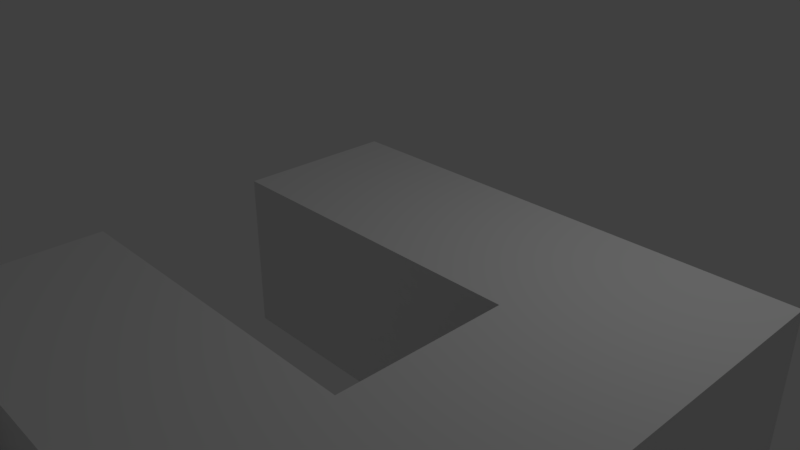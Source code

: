 # Source: recursive-backtracking-maze-example.blend  (saved by Blender 2.79.0; exported with 4.5.12 LTS)
import bpy
from mathutils import Matrix  # noqa: F401  (used for matrix-valued properties, if any)

bpy.ops.wm.read_factory_settings(use_empty=True)
scene = bpy.context.scene
scene.name = 'Scene'

# ---- collections
col_collection_1 = bpy.data.collections.new('Collection 1'); scene.collection.children.link(col_collection_1)

# ---- materials (node trees are filled in below, after node groups)
mat_material = bpy.data.materials.new('Material')
mat_material.alpha_threshold = 0.0
mat_material.use_transparent_shadow = False
mat_material.roughness = 0.5
mat_material.line_color = (0.0, 0.0, 0.0, 1.0)

# ---- material node trees

# ---- world
world_world = bpy.data.worlds.new('World'); scene.world = world_world
world_world.color = (0.05088, 0.05088, 0.05088)
world_world.use_sun_shadow = False
world_world.sun_shadow_jitter_overblur = 0.0
world_world.cycles.sampling_method = 'MANUAL'

# ---- cameras
cam_camera = bpy.data.cameras.new('Camera')
cam_camera.clip_end = 100.0
cam_camera.lens = 35.0
cam_camera.sensor_width = 32.0
cam_camera.sensor_height = 18.0
cam_camera.ortho_scale = 7.314
cam_camera.dof.focus_distance = 0.0
cam_camera.dof.aperture_fstop = 128.0

# ---- lights
light_lamp = bpy.data.lights.new('Lamp', 'POINT')
light_lamp.transmission_factor = 0.0
light_lamp.cutoff_distance = 30.0
light_lamp.energy = 100.0
light_lamp.shadow_buffer_clip_start = 1.001
light_lamp.shadow_soft_size = 0.1
light_lamp.shadow_maximum_resolution = 0.006
light_lamp.use_absolute_resolution = True

# ---- meshes
me_cube = bpy.data.meshes.new('Cube')
me_cube.from_pydata([(1.0, 1.0, -1.0), (1.0, -1.0, -1.0), (-1.0, -1.0, -1.0), (-1.0, 1.0, -1.0), (1.0, 1.0, 1.0), (1.0, -1.0, 1.0), (-1.0, -1.0, 1.0), (-1.0, 1.0, 1.0), (3.0, 1.0, -1.0), (3.0, -1.0, -1.0), (3.0, 1.0, 1.0), (3.0, -1.0, 1.0), (5.0, 1.0, -1.0), (5.0, -1.0, -1.0), (5.0, 1.0, 1.0), (5.0, -1.0, 1.0), (3.0, -3.0, -1.0), (3.0, -3.0, 1.0), (5.0, -3.0, -1.0), (5.0, -3.0, 1.0), (3.0, -5.0, -1.0), (3.0, -5.0, 1.0), (5.0, -5.0, -1.0), (5.0, -5.0, 1.0), (1.0, -3.0, -1.0), (1.0, -3.0, 1.0), (1.0, -5.0, -1.0), (1.0, -5.0, 1.0), (-1.0, -3.0, -1.0), (-1.0, -3.0, 1.0), (-1.0, -5.0, -1.0), (-1.0, -5.0, 1.0), (1.0, -7.0, -1.0), (1.0, -7.0, 1.0), (-1.0, -7.0, -1.0), (-1.0, -7.0, 1.0), (1.0, -9.0, -1.0), (1.0, -9.0, 1.0), (-1.0, -9.0, -1.0), (-1.0, -9.0, 1.0), (1.0, -11.0, -1.0), (1.0, -11.0, 1.0), (-1.0, -11.0, -1.0), (-1.0, -11.0, 1.0), (1.0, -13.0, -1.0), (1.0, -13.0, 1.0), (-1.0, -13.0, -1.0), (-1.0, -13.0, 1.0), (1.0, -15.0, -1.0), (1.0, -15.0, 1.0), (-1.0, -15.0, -1.0), (-1.0, -15.0, 1.0), (1.0, -17.0, -1.0), (1.0, -17.0, 1.0), (-1.0, -17.0, -1.0), (-1.0, -17.0, 1.0), (3.0, -15.0, -1.0), (3.0, -15.0, 1.0), (3.0, -17.0, -1.0), (3.0, -17.0, 1.0), (5.0, -15.0, -1.0), (5.0, -15.0, 1.0), (5.0, -17.0, -1.0), (5.0, -17.0, 1.0), (3.0, -13.0, -1.0), (3.0, -13.0, 1.0), (5.0, -13.0, -1.0), (5.0, -13.0, 1.0), (3.0, -11.0, -1.0), (3.0, -11.0, 1.0), (5.0, -11.0, -1.0), (5.0, -11.0, 1.0), (7.0, -13.0, -1.0), (7.0, -13.0, 1.0), (7.0, -11.0, -1.0), (7.0, -11.0, 1.0), (9.0, -13.0, -1.0), (9.0, -13.0, 1.0), (9.0, -11.0, -1.0), (9.0, -11.0, 1.0), (7.0, -15.0, -1.0), (7.0, -15.0, 1.0), (9.0, -15.0, -1.0), (9.0, -15.0, 1.0), (7.0, -17.0, -1.0), (7.0, -17.0, 1.0), (9.0, -17.0, -1.0), (9.0, -17.0, 1.0), (7.0, -19.0, -1.0), (7.0, -19.0, 1.0), (9.0, -19.0, -1.0), (9.0, -19.0, 1.0), (7.0, -21.0, -1.0), (7.0, -21.0, 1.0), (9.0, -21.0, -1.0), (9.0, -21.0, 1.0), (7.0, -23.0, -1.0), (7.0, -23.0, 1.0), (9.0, -23.0, -1.0), (9.0, -23.0, 1.0), (7.0, -25.0, -1.0), (7.0, -25.0, 1.0), (9.0, -25.0, -1.0), (9.0, -25.0, 1.0), (11.0, -23.0, -1.0), (11.0, -23.0, 1.0), (11.0, -25.0, -1.0), (11.0, -25.0, 1.0), (13.0, -23.0, -1.0), (13.0, -23.0, 1.0), (13.0, -25.0, -1.0), (13.0, -25.0, 1.0), (15.0, -23.0, -1.0), (15.0, -23.0, 1.0), (15.0, -25.0, -1.0), (15.0, -25.0, 1.0), (17.0, -23.0, -1.0), (17.0, -23.0, 1.0), (17.0, -25.0, -1.0), (17.0, -25.0, 1.0), (15.0, -27.0, -1.0), (15.0, -27.0, 1.0), (17.0, -27.0, -1.0), (17.0, -27.0, 1.0), (15.0, -29.0, -1.0), (15.0, -29.0, 1.0), (17.0, -29.0, -1.0), (17.0, -29.0, 1.0), (13.0, -27.0, -1.0), (13.0, -27.0, 1.0), (13.0, -29.0, -1.0), (13.0, -29.0, 1.0), (11.0, -27.0, -1.0), (11.0, -27.0, 1.0), (11.0, -29.0, -1.0), (11.0, -29.0, 1.0), (13.0, -31.0, -1.0), (13.0, -31.0, 1.0), (11.0, -31.0, -1.0), (11.0, -31.0, 1.0), (13.0, -33.0, -1.0), (13.0, -33.0, 1.0), (11.0, -33.0, -1.0), (11.0, -33.0, 1.0), (9.0, -31.0, -1.0), (9.0, -31.0, 1.0), (9.0, -33.0, -1.0), (9.0, -33.0, 1.0), (7.0, -31.0, -1.0), (7.0, -31.0, 1.0), (7.0, -33.0, -1.0), (7.0, -33.0, 1.0), (9.0, -29.0, -1.0), (9.0, -29.0, 1.0), (7.0, -29.0, -1.0), (7.0, -29.0, 1.0), (9.0, -27.0, -1.0), (9.0, -27.0, 1.0), (7.0, -27.0, -1.0), (7.0, -27.0, 1.0), (5.0, -29.0, -1.0), (5.0, -29.0, 1.0), (5.0, -27.0, -1.0), (5.0, -27.0, 1.0), (3.0, -29.0, -1.0), (3.0, -29.0, 1.0), (3.0, -27.0, -1.0), (3.0, -27.0, 1.0), (5.0, -25.0, -1.0), (5.0, -25.0, 1.0), (3.0, -25.0, -1.0), (3.0, -25.0, 1.0), (5.0, -23.0, -1.0), (5.0, -23.0, 1.0), (3.0, -23.0, -1.0), (3.0, -23.0, 1.0), (1.0, -25.0, -1.0), (1.0, -25.0, 1.0), (1.0, -23.0, -1.0), (1.0, -23.0, 1.0), (-1.0, -25.0, -1.0), (-1.0, -25.0, 1.0), (-1.0, -23.0, -1.0), (-1.0, -23.0, 1.0), (1.0, -21.0, -1.0), (1.0, -21.0, 1.0), (-1.0, -21.0, -1.0), (-1.0, -21.0, 1.0), (1.0, -19.0, -1.0), (1.0, -19.0, 1.0), (-1.0, -19.0, -1.0), (-1.0, -19.0, 1.0), (3.0, -21.0, -1.0), (3.0, -21.0, 1.0), (3.0, -19.0, -1.0), (3.0, -19.0, 1.0), (5.0, -21.0, -1.0), (5.0, -21.0, 1.0), (5.0, -19.0, -1.0), (5.0, -19.0, 1.0), (1.0, -27.0, -1.0), (1.0, -27.0, 1.0), (-1.0, -27.0, -1.0), (-1.0, -27.0, 1.0), (1.0, -29.0, -1.0), (1.0, -29.0, 1.0), (-1.0, -29.0, -1.0), (-1.0, -29.0, 1.0), (1.0, -31.0, -1.0), (1.0, -31.0, 1.0), (-1.0, -31.0, -1.0), (-1.0, -31.0, 1.0), (1.0, -33.0, -1.0), (1.0, -33.0, 1.0), (-1.0, -33.0, -1.0), (-1.0, -33.0, 1.0), (3.0, -31.0, -1.0), (3.0, -31.0, 1.0), (3.0, -33.0, -1.0), (3.0, -33.0, 1.0), (5.0, -31.0, -1.0), (5.0, -31.0, 1.0), (5.0, -33.0, -1.0), (5.0, -33.0, 1.0), (3.0, -35.0, -1.0), (3.0, -35.0, 1.0), (5.0, -35.0, -1.0), (5.0, -35.0, 1.0), (3.0, -37.0, -1.0), (3.0, -37.0, 1.0), (5.0, -37.0, -1.0), (5.0, -37.0, 1.0), (1.0, -35.0, -1.0), (1.0, -35.0, 1.0), (1.0, -37.0, -1.0), (1.0, -37.0, 1.0), (-1.0, -35.0, -1.0), (-1.0, -35.0, 1.0), (-1.0, -37.0, -1.0), (-1.0, -37.0, 1.0), (7.0, -35.0, -1.0), (7.0, -35.0, 1.0), (7.0, -37.0, -1.0), (7.0, -37.0, 1.0), (9.0, -35.0, -1.0), (9.0, -35.0, 1.0), (9.0, -37.0, -1.0), (9.0, -37.0, 1.0), (11.0, -35.0, -1.0), (11.0, -35.0, 1.0), (11.0, -37.0, -1.0), (11.0, -37.0, 1.0), (13.0, -35.0, -1.0), (13.0, -35.0, 1.0), (13.0, -37.0, -1.0), (13.0, -37.0, 1.0), (15.0, -35.0, -1.0), (15.0, -35.0, 1.0), (15.0, -37.0, -1.0), (15.0, -37.0, 1.0), (17.0, -35.0, -1.0), (17.0, -35.0, 1.0), (17.0, -37.0, -1.0), (17.0, -37.0, 1.0), (19.0, -35.0, -1.0), (19.0, -35.0, 1.0), (19.0, -37.0, -1.0), (19.0, -37.0, 1.0), (21.0, -35.0, -1.0), (21.0, -35.0, 1.0), (21.0, -37.0, -1.0), (21.0, -37.0, 1.0), (23.0, -35.0, -1.0), (23.0, -35.0, 1.0), (23.0, -37.0, -1.0), (23.0, -37.0, 1.0), (25.0, -35.0, -1.0), (25.0, -35.0, 1.0), (25.0, -37.0, -1.0), (25.0, -37.0, 1.0), (27.0, -35.0, -1.0), (27.0, -35.0, 1.0), (27.0, -37.0, -1.0), (27.0, -37.0, 1.0), (29.0, -35.0, -1.0), (29.0, -35.0, 1.0), (29.0, -37.0, -1.0), (29.0, -37.0, 1.0), (27.0, -33.0, -1.0), (27.0, -33.0, 1.0), (29.0, -33.0, -1.0), (29.0, -33.0, 1.0), (27.0, -31.0, -1.0), (27.0, -31.0, 1.0), (29.0, -31.0, -1.0), (29.0, -31.0, 1.0), (27.0, -29.0, -1.0), (27.0, -29.0, 1.0), (29.0, -29.0, -1.0), (29.0, -29.0, 1.0), (27.0, -27.0, -1.0), (27.0, -27.0, 1.0), (29.0, -27.0, -1.0), (29.0, -27.0, 1.0), (31.0, -29.0, -1.0), (31.0, -29.0, 1.0), (31.0, -27.0, -1.0), (31.0, -27.0, 1.0), (33.0, -29.0, -1.0), (33.0, -29.0, 1.0), (33.0, -27.0, -1.0), (33.0, -27.0, 1.0), (31.0, -25.0, -1.0), (31.0, -25.0, 1.0), (33.0, -25.0, -1.0), (33.0, -25.0, 1.0), (31.0, -23.0, -1.0), (31.0, -23.0, 1.0), (33.0, -23.0, -1.0), (33.0, -23.0, 1.0), (29.0, -25.0, -1.0), (29.0, -25.0, 1.0), (29.0, -23.0, -1.0), (29.0, -23.0, 1.0), (27.0, -25.0, -1.0), (27.0, -25.0, 1.0), (27.0, -23.0, -1.0), (27.0, -23.0, 1.0), (29.0, -21.0, -1.0), (29.0, -21.0, 1.0), (27.0, -21.0, -1.0), (27.0, -21.0, 1.0), (29.0, -19.0, -1.0), (29.0, -19.0, 1.0), (27.0, -19.0, -1.0), (27.0, -19.0, 1.0), (25.0, -21.0, -1.0), (25.0, -21.0, 1.0), (25.0, -19.0, -1.0), (25.0, -19.0, 1.0), (23.0, -21.0, -1.0), (23.0, -21.0, 1.0), (23.0, -19.0, -1.0), (23.0, -19.0, 1.0), (21.0, -21.0, -1.0), (21.0, -21.0, 1.0), (21.0, -19.0, -1.0), (21.0, -19.0, 1.0), (19.0, -21.0, -1.0), (19.0, -21.0, 1.0), (19.0, -19.0, -1.0), (19.0, -19.0, 1.0), (17.0, -21.0, -1.0), (17.0, -21.0, 1.0), (17.0, -19.0, -1.0), (17.0, -19.0, 1.0), (15.0, -21.0, -1.0), (15.0, -21.0, 1.0), (15.0, -19.0, -1.0), (15.0, -19.0, 1.0), (13.0, -21.0, -1.0), (13.0, -21.0, 1.0), (13.0, -19.0, -1.0), (13.0, -19.0, 1.0), (11.0, -21.0, -1.0), (11.0, -21.0, 1.0), (11.0, -19.0, -1.0), (11.0, -19.0, 1.0), (13.0, -17.0, -1.0), (13.0, -17.0, 1.0), (11.0, -17.0, -1.0), (11.0, -17.0, 1.0), (13.0, -15.0, -1.0), (13.0, -15.0, 1.0), (11.0, -15.0, -1.0), (11.0, -15.0, 1.0), (13.0, -13.0, -1.0), (13.0, -13.0, 1.0), (11.0, -13.0, -1.0), (11.0, -13.0, 1.0), (13.0, -11.0, -1.0), (13.0, -11.0, 1.0), (11.0, -11.0, -1.0), (11.0, -11.0, 1.0), (15.0, -13.0, -1.0), (15.0, -13.0, 1.0), (15.0, -11.0, -1.0), (15.0, -11.0, 1.0), (17.0, -13.0, -1.0), (17.0, -13.0, 1.0), (17.0, -11.0, -1.0), (17.0, -11.0, 1.0), (15.0, -9.0, -1.0), (15.0, -9.0, 1.0), (17.0, -9.0, -1.0), (17.0, -9.0, 1.0), (15.0, -7.0, -1.0), (15.0, -7.0, 1.0), (17.0, -7.0, -1.0), (17.0, -7.0, 1.0), (15.0, -5.0, -1.0), (15.0, -5.0, 1.0), (17.0, -5.0, -1.0), (17.0, -5.0, 1.0), (15.0, -3.0, -1.0), (15.0, -3.0, 1.0), (17.0, -3.0, -1.0), (17.0, -3.0, 1.0), (15.0, -1.0, -1.0), (15.0, -1.0, 1.0), (17.0, -1.0, -1.0), (17.0, -1.0, 1.0), (15.0, 1.0, -1.0), (15.0, 1.0, 1.0), (17.0, 1.0, -1.0), (17.0, 1.0, 1.0), (13.0, -1.0, -1.0), (13.0, -1.0, 1.0), (13.0, 1.0, -1.0), (13.0, 1.0, 1.0), (11.0, -1.0, -1.0), (11.0, -1.0, 1.0), (11.0, 1.0, -1.0), (11.0, 1.0, 1.0), (13.0, -3.0, -1.0), (13.0, -3.0, 1.0), (11.0, -3.0, -1.0), (11.0, -3.0, 1.0), (13.0, -5.0, -1.0), (13.0, -5.0, 1.0), (11.0, -5.0, -1.0), (11.0, -5.0, 1.0), (9.0, -3.0, -1.0), (9.0, -3.0, 1.0), (9.0, -5.0, -1.0), (9.0, -5.0, 1.0), (7.0, -3.0, -1.0), (7.0, -3.0, 1.0), (7.0, -5.0, -1.0), (7.0, -5.0, 1.0), (9.0, -1.0, -1.0), (9.0, -1.0, 1.0), (7.0, -1.0, -1.0), (7.0, -1.0, 1.0), (9.0, 1.0, -1.0), (9.0, 1.0, 1.0), (7.0, 1.0, -1.0), (7.0, 1.0, 1.0), (9.0, -7.0, -1.0), (9.0, -7.0, 1.0), (7.0, -7.0, -1.0), (7.0, -7.0, 1.0), (9.0, -9.0, -1.0), (9.0, -9.0, 1.0), (7.0, -9.0, -1.0), (7.0, -9.0, 1.0), (11.0, -7.0, -1.0), (11.0, -7.0, 1.0), (11.0, -9.0, -1.0), (11.0, -9.0, 1.0), (13.0, -7.0, -1.0), (13.0, -7.0, 1.0), (13.0, -9.0, -1.0), (13.0, -9.0, 1.0), (5.0, -7.0, -1.0), (5.0, -7.0, 1.0), (5.0, -9.0, -1.0), (5.0, -9.0, 1.0), (3.0, -7.0, -1.0), (3.0, -7.0, 1.0), (3.0, -9.0, -1.0), (3.0, -9.0, 1.0), (19.0, -1.0, -1.0), (19.0, -1.0, 1.0), (19.0, 1.0, -1.0), (19.0, 1.0, 1.0), (21.0, -1.0, -1.0), (21.0, -1.0, 1.0), (21.0, 1.0, -1.0), (21.0, 1.0, 1.0), (23.0, -1.0, -1.0), (23.0, -1.0, 1.0), (23.0, 1.0, -1.0), (23.0, 1.0, 1.0), (25.0, -1.0, -1.0), (25.0, -1.0, 1.0), (25.0, 1.0, -1.0), (25.0, 1.0, 1.0), (23.0, -3.0, -1.0), (23.0, -3.0, 1.0), (25.0, -3.0, -1.0), (25.0, -3.0, 1.0), (23.0, -5.0, -1.0), (23.0, -5.0, 1.0), (25.0, -5.0, -1.0), (25.0, -5.0, 1.0), (23.0, -7.0, -1.0), (23.0, -7.0, 1.0), (25.0, -7.0, -1.0), (25.0, -7.0, 1.0), (23.0, -9.0, -1.0), (23.0, -9.0, 1.0), (25.0, -9.0, -1.0), (25.0, -9.0, 1.0), (27.0, -7.0, -1.0), (27.0, -7.0, 1.0), (27.0, -9.0, -1.0), (27.0, -9.0, 1.0), (29.0, -7.0, -1.0), (29.0, -7.0, 1.0), (29.0, -9.0, -1.0), (29.0, -9.0, 1.0), (27.0, -5.0, -1.0), (27.0, -5.0, 1.0), (29.0, -5.0, -1.0), (29.0, -5.0, 1.0), (27.0, -3.0, -1.0), (27.0, -3.0, 1.0), (29.0, -3.0, -1.0), (29.0, -3.0, 1.0), (31.0, -5.0, -1.0), (31.0, -5.0, 1.0), (31.0, -3.0, -1.0), (31.0, -3.0, 1.0), (33.0, -5.0, -1.0), (33.0, -5.0, 1.0), (33.0, -3.0, -1.0), (33.0, -3.0, 1.0), (35.0, -5.0, -1.0), (35.0, -5.0, 1.0), (35.0, -3.0, -1.0), (35.0, -3.0, 1.0), (37.0, -5.0, -1.0), (37.0, -5.0, 1.0), (37.0, -3.0, -1.0), (37.0, -3.0, 1.0), (35.0, -7.0, -1.0), (35.0, -7.0, 1.0), (37.0, -7.0, -1.0), (37.0, -7.0, 1.0), (35.0, -9.0, -1.0), (35.0, -9.0, 1.0), (37.0, -9.0, -1.0), (37.0, -9.0, 1.0), (35.0, -11.0, -1.0), (35.0, -11.0, 1.0), (37.0, -11.0, -1.0), (37.0, -11.0, 1.0), (35.0, -13.0, -1.0), (35.0, -13.0, 1.0), (37.0, -13.0, -1.0), (37.0, -13.0, 1.0), (35.0, -15.0, -1.0), (35.0, -15.0, 1.0), (37.0, -15.0, -1.0), (37.0, -15.0, 1.0), (35.0, -17.0, -1.0), (35.0, -17.0, 1.0), (37.0, -17.0, -1.0), (37.0, -17.0, 1.0), (33.0, -15.0, -1.0), (33.0, -15.0, 1.0), (33.0, -17.0, -1.0), (33.0, -17.0, 1.0), (31.0, -15.0, -1.0), (31.0, -15.0, 1.0), (31.0, -17.0, -1.0), (31.0, -17.0, 1.0), (29.0, -15.0, -1.0), (29.0, -15.0, 1.0), (29.0, -17.0, -1.0), (29.0, -17.0, 1.0), (27.0, -15.0, -1.0), (27.0, -15.0, 1.0), (27.0, -17.0, -1.0), (27.0, -17.0, 1.0), (29.0, -13.0, -1.0), (29.0, -13.0, 1.0), (27.0, -13.0, -1.0), (27.0, -13.0, 1.0), (29.0, -11.0, -1.0), (29.0, -11.0, 1.0), (27.0, -11.0, -1.0), (27.0, -11.0, 1.0), (25.0, -13.0, -1.0), (25.0, -13.0, 1.0), (25.0, -11.0, -1.0), (25.0, -11.0, 1.0), (23.0, -13.0, -1.0), (23.0, -13.0, 1.0), (23.0, -11.0, -1.0), (23.0, -11.0, 1.0), (21.0, -13.0, -1.0), (21.0, -13.0, 1.0), (21.0, -11.0, -1.0), (21.0, -11.0, 1.0), (19.0, -13.0, -1.0), (19.0, -13.0, 1.0), (19.0, -11.0, -1.0), (19.0, -11.0, 1.0), (21.0, -15.0, -1.0), (21.0, -15.0, 1.0), (19.0, -15.0, -1.0), (19.0, -15.0, 1.0), (21.0, -17.0, -1.0), (21.0, -17.0, 1.0), (19.0, -17.0, -1.0), (19.0, -17.0, 1.0), (23.0, -15.0, -1.0), (23.0, -15.0, 1.0), (23.0, -17.0, -1.0), (23.0, -17.0, 1.0), (25.0, -15.0, -1.0), (25.0, -15.0, 1.0), (25.0, -17.0, -1.0), (25.0, -17.0, 1.0), (17.0, -15.0, -1.0), (17.0, -15.0, 1.0), (17.0, -17.0, -1.0), (17.0, -17.0, 1.0), (15.0, -15.0, -1.0), (15.0, -15.0, 1.0), (15.0, -17.0, -1.0), (15.0, -17.0, 1.0), (21.0, -9.0, -1.0), (21.0, -9.0, 1.0), (19.0, -9.0, -1.0), (19.0, -9.0, 1.0), (21.0, -7.0, -1.0), (21.0, -7.0, 1.0), (19.0, -7.0, -1.0), (19.0, -7.0, 1.0), (21.0, -5.0, -1.0), (21.0, -5.0, 1.0), (19.0, -5.0, -1.0), (19.0, -5.0, 1.0), (21.0, -3.0, -1.0), (21.0, -3.0, 1.0), (19.0, -3.0, -1.0), (19.0, -3.0, 1.0), (31.0, -13.0, -1.0), (31.0, -13.0, 1.0), (31.0, -11.0, -1.0), (31.0, -11.0, 1.0), (33.0, -13.0, -1.0), (33.0, -13.0, 1.0), (33.0, -11.0, -1.0), (33.0, -11.0, 1.0), (31.0, -9.0, -1.0), (31.0, -9.0, 1.0), (33.0, -9.0, -1.0), (33.0, -9.0, 1.0), (31.0, -7.0, -1.0), (31.0, -7.0, 1.0), (33.0, -7.0, -1.0), (33.0, -7.0, 1.0), (33.0, -19.0, -1.0), (33.0, -19.0, 1.0), (31.0, -19.0, -1.0), (31.0, -19.0, 1.0), (33.0, -21.0, -1.0), (33.0, -21.0, 1.0), (31.0, -21.0, -1.0), (31.0, -21.0, 1.0), (35.0, -19.0, -1.0), (35.0, -19.0, 1.0), (35.0, -21.0, -1.0), (35.0, -21.0, 1.0), (37.0, -19.0, -1.0), (37.0, -19.0, 1.0), (37.0, -21.0, -1.0), (37.0, -21.0, 1.0), (35.0, -23.0, -1.0), (35.0, -23.0, 1.0), (37.0, -23.0, -1.0), (37.0, -23.0, 1.0), (35.0, -25.0, -1.0), (35.0, -25.0, 1.0), (37.0, -25.0, -1.0), (37.0, -25.0, 1.0), (35.0, -27.0, -1.0), (35.0, -27.0, 1.0), (37.0, -27.0, -1.0), (37.0, -27.0, 1.0), (35.0, -29.0, -1.0), (35.0, -29.0, 1.0), (37.0, -29.0, -1.0), (37.0, -29.0, 1.0), (35.0, -31.0, -1.0), (35.0, -31.0, 1.0), (37.0, -31.0, -1.0), (37.0, -31.0, 1.0), (35.0, -33.0, -1.0), (35.0, -33.0, 1.0), (37.0, -33.0, -1.0), (37.0, -33.0, 1.0), (33.0, -31.0, -1.0), (33.0, -31.0, 1.0), (33.0, -33.0, -1.0), (33.0, -33.0, 1.0), (31.0, -31.0, -1.0), (31.0, -31.0, 1.0), (31.0, -33.0, -1.0), (31.0, -33.0, 1.0), (33.0, -35.0, -1.0), (33.0, -35.0, 1.0), (31.0, -35.0, -1.0), (31.0, -35.0, 1.0), (33.0, -37.0, -1.0), (33.0, -37.0, 1.0), (31.0, -37.0, -1.0), (31.0, -37.0, 1.0), (35.0, -35.0, -1.0), (35.0, -35.0, 1.0), (35.0, -37.0, -1.0), (35.0, -37.0, 1.0), (37.0, -35.0, -1.0), (37.0, -35.0, 1.0), (37.0, -37.0, -1.0), (37.0, -37.0, 1.0), (35.0, -1.0, -1.0), (35.0, -1.0, 1.0), (37.0, -1.0, -1.0), (37.0, -1.0, 1.0), (35.0, 1.0, -1.0), (35.0, 1.0, 1.0), (37.0, 1.0, -1.0), (37.0, 1.0, 1.0), (33.0, -1.0, -1.0), (33.0, -1.0, 1.0), (33.0, 1.0, -1.0), (33.0, 1.0, 1.0), (31.0, -1.0, -1.0), (31.0, -1.0, 1.0), (31.0, 1.0, -1.0), (31.0, 1.0, 1.0), (29.0, -1.0, -1.0), (29.0, -1.0, 1.0), (29.0, 1.0, -1.0), (29.0, 1.0, 1.0), (27.0, -1.0, -1.0), (27.0, -1.0, 1.0), (27.0, 1.0, -1.0), (27.0, 1.0, 1.0), (21.0, -23.0, -1.0), (21.0, -23.0, 1.0), (19.0, -23.0, -1.0), (19.0, -23.0, 1.0), (21.0, -25.0, -1.0), (21.0, -25.0, 1.0), (19.0, -25.0, -1.0), (19.0, -25.0, 1.0), (23.0, -23.0, -1.0), (23.0, -23.0, 1.0), (23.0, -25.0, -1.0), (23.0, -25.0, 1.0), (25.0, -23.0, -1.0), (25.0, -23.0, 1.0), (25.0, -25.0, -1.0), (25.0, -25.0, 1.0), (23.0, -27.0, -1.0), (23.0, -27.0, 1.0), (25.0, -27.0, -1.0), (25.0, -27.0, 1.0), (23.0, -29.0, -1.0), (23.0, -29.0, 1.0), (25.0, -29.0, -1.0), (25.0, -29.0, 1.0), (21.0, -27.0, -1.0), (21.0, -27.0, 1.0), (21.0, -29.0, -1.0), (21.0, -29.0, 1.0), (19.0, -27.0, -1.0), (19.0, -27.0, 1.0), (19.0, -29.0, -1.0), (19.0, -29.0, 1.0), (21.0, -31.0, -1.0), (21.0, -31.0, 1.0), (19.0, -31.0, -1.0), (19.0, -31.0, 1.0), (21.0, -33.0, -1.0), (21.0, -33.0, 1.0), (19.0, -33.0, -1.0), (19.0, -33.0, 1.0), (17.0, -31.0, -1.0), (17.0, -31.0, 1.0), (17.0, -33.0, -1.0), (17.0, -33.0, 1.0), (15.0, -31.0, -1.0), (15.0, -31.0, 1.0), (15.0, -33.0, -1.0), (15.0, -33.0, 1.0), (23.0, -31.0, -1.0), (23.0, -31.0, 1.0), (23.0, -33.0, -1.0), (23.0, -33.0, 1.0), (25.0, -31.0, -1.0), (25.0, -31.0, 1.0), (25.0, -33.0, -1.0), (25.0, -33.0, 1.0)], [], [(0, 1, 2, 3), (4, 7, 6, 5), (4, 5, 11, 10), (1, 5, 6, 2), (2, 6, 7, 3), (4, 0, 3, 7), (11, 9, 16, 17), (5, 1, 9, 11), (0, 4, 10, 8), (1, 0, 8, 9), (12, 14, 15, 13), (9, 8, 12, 13), (10, 11, 15, 14), (8, 10, 14, 12), (19, 17, 21, 23), (15, 11, 17, 19), (9, 13, 18, 16), (13, 15, 19, 18), (21, 20, 22, 23), (18, 19, 23, 22), (16, 18, 22, 20), (21, 17, 25, 27), (24, 26, 30, 28), (20, 21, 27, 26), (16, 20, 26, 24), (17, 16, 24, 25), (29, 28, 30, 31), (31, 30, 34, 35), (27, 25, 29, 31), (25, 24, 28, 29), (34, 32, 36, 38), (27, 31, 35, 33), (26, 27, 33, 32), (30, 26, 32, 34), (37, 39, 43, 41), (32, 33, 37, 36), (33, 35, 39, 37), (35, 34, 38, 39), (42, 40, 44, 46), (39, 38, 42, 43), (38, 36, 40, 42), (36, 37, 41, 40), (46, 44, 48, 50), (40, 41, 45, 44), (41, 43, 47, 45), (43, 42, 46, 47), (49, 51, 55, 53), (44, 45, 49, 48), (45, 47, 51, 49), (47, 46, 50, 51), (52, 53, 55, 54), (51, 50, 54, 55), (50, 48, 52, 54), (53, 52, 58, 59), (56, 57, 65, 64), (52, 48, 56, 58), (49, 53, 59, 57), (48, 49, 57, 56), (60, 61, 63, 62), (58, 56, 60, 62), (59, 58, 62, 63), (57, 59, 63, 61), (65, 67, 71, 69), (57, 61, 67, 65), (61, 60, 66, 67), (60, 56, 64, 66), (68, 69, 71, 70), (64, 65, 69, 68), (66, 64, 68, 70), (66, 70, 74, 72), (74, 75, 79, 78), (70, 71, 75, 74), (67, 66, 72, 73), (71, 67, 73, 75), (77, 76, 78, 79), (75, 73, 77, 79), (76, 77, 83, 82), (72, 74, 78, 76), (80, 82, 86, 84), (72, 76, 82, 80), (73, 72, 80, 81), (77, 73, 81, 83), (87, 85, 89, 91), (82, 83, 87, 86), (83, 81, 85, 87), (81, 80, 84, 85), (91, 89, 93, 95), (85, 84, 88, 89), (84, 86, 90, 88), (86, 87, 91, 90), (92, 94, 98, 96), (89, 88, 92, 93), (88, 90, 94, 92), (90, 91, 95, 94), (99, 97, 101, 103), (94, 95, 99, 98), (95, 93, 97, 99), (93, 92, 96, 97), (101, 100, 102, 103), (97, 96, 100, 101), (96, 98, 102, 100), (102, 98, 104, 106), (106, 104, 108, 110), (99, 103, 107, 105), (103, 102, 106, 107), (98, 99, 105, 104), (109, 111, 115, 113), (107, 106, 110, 111), (105, 107, 111, 109), (104, 105, 109, 108), (114, 112, 116, 118), (108, 109, 113, 112), (110, 108, 112, 114), (111, 110, 114, 115), (116, 117, 119, 118), (118, 119, 123, 122), (113, 115, 119, 117), (112, 113, 117, 116), (120, 122, 126, 124), (119, 115, 121, 123), (115, 114, 120, 121), (114, 118, 122, 120), (125, 124, 126, 127), (120, 124, 130, 128), (123, 121, 125, 127), (122, 123, 127, 126), (128, 130, 134, 132), (121, 120, 128, 129), (125, 121, 129, 131), (124, 125, 131, 130), (133, 132, 134, 135), (129, 128, 132, 133), (131, 129, 133, 135), (131, 135, 139, 137), (137, 139, 143, 141), (135, 134, 138, 139), (130, 131, 137, 136), (134, 130, 136, 138), (140, 141, 143, 142), (138, 142, 146, 144), (138, 136, 140, 142), (136, 137, 141, 140), (145, 144, 152, 153), (139, 138, 144, 145), (143, 139, 145, 147), (142, 143, 147, 146), (149, 148, 150, 151), (144, 146, 150, 148), (146, 147, 151, 150), (147, 145, 149, 151), (152, 154, 158, 156), (144, 148, 154, 152), (148, 149, 155, 154), (149, 145, 153, 155), (157, 156, 158, 159), (153, 152, 156, 157), (155, 153, 157, 159), (155, 159, 163, 161), (163, 162, 168, 169), (159, 158, 162, 163), (154, 155, 161, 160), (158, 154, 160, 162), (164, 165, 167, 166), (162, 160, 164, 166), (160, 161, 165, 164), (161, 163, 167, 165), (171, 169, 173, 175), (162, 166, 170, 168), (167, 163, 169, 171), (166, 167, 171, 170), (173, 172, 174, 175), (174, 170, 176, 178), (168, 170, 174, 172), (169, 168, 172, 173), (177, 179, 183, 181), (170, 171, 177, 176), (171, 175, 179, 177), (175, 174, 178, 179), (180, 181, 183, 182), (177, 181, 203, 201), (178, 176, 180, 182), (182, 183, 187, 186), (187, 185, 189, 191), (179, 178, 184, 185), (183, 179, 185, 187), (178, 182, 186, 184), (189, 188, 190, 191), (188, 189, 195, 194), (184, 186, 190, 188), (186, 187, 191, 190), (192, 194, 198, 196), (185, 184, 192, 193), (184, 188, 194, 192), (189, 185, 193, 195), (197, 196, 198, 199), (194, 195, 199, 198), (195, 193, 197, 199), (193, 192, 196, 197), (202, 200, 204, 206), (176, 177, 201, 200), (180, 176, 200, 202), (181, 180, 202, 203), (207, 206, 210, 211), (203, 202, 206, 207), (201, 203, 207, 205), (200, 201, 205, 204), (209, 211, 215, 213), (205, 207, 211, 209), (204, 205, 209, 208), (206, 204, 208, 210), (212, 213, 215, 214), (209, 213, 219, 217), (210, 208, 212, 214), (211, 210, 214, 215), (217, 219, 223, 221), (208, 209, 217, 216), (212, 208, 216, 218), (213, 212, 218, 219), (220, 221, 223, 222), (216, 217, 221, 220), (218, 216, 220, 222), (218, 222, 226, 224), (224, 226, 230, 228), (222, 223, 227, 226), (219, 218, 224, 225), (223, 219, 225, 227), (229, 228, 230, 231), (227, 231, 243, 241), (227, 225, 229, 231), (228, 229, 235, 234), (233, 232, 236, 237), (229, 225, 233, 235), (224, 228, 234, 232), (225, 224, 232, 233), (237, 236, 238, 239), (235, 233, 237, 239), (234, 235, 239, 238), (232, 234, 238, 236), (242, 240, 244, 246), (226, 227, 241, 240), (230, 226, 240, 242), (231, 230, 242, 243), (245, 247, 251, 249), (240, 241, 245, 244), (241, 243, 247, 245), (243, 242, 246, 247), (251, 250, 254, 255), (247, 246, 250, 251), (246, 244, 248, 250), (244, 245, 249, 248), (254, 252, 256, 258), (250, 248, 252, 254), (248, 249, 253, 252), (249, 251, 255, 253), (257, 259, 263, 261), (252, 253, 257, 256), (253, 255, 259, 257), (255, 254, 258, 259), (262, 260, 264, 266), (259, 258, 262, 263), (258, 256, 260, 262), (256, 257, 261, 260), (266, 264, 268, 270), (260, 261, 265, 264), (261, 263, 267, 265), (263, 262, 266, 267), (269, 271, 275, 273), (264, 265, 269, 268), (265, 267, 271, 269), (267, 266, 270, 271), (274, 272, 276, 278), (271, 270, 274, 275), (270, 268, 272, 274), (268, 269, 273, 272), (276, 277, 281, 280), (272, 273, 277, 276), (273, 275, 279, 277), (275, 274, 278, 279), (281, 283, 287, 285), (277, 279, 283, 281), (279, 278, 282, 283), (278, 276, 280, 282), (284, 285, 287, 286), (283, 282, 286, 287), (282, 280, 284, 286), (285, 284, 290, 291), (290, 288, 292, 294), (284, 280, 288, 290), (281, 285, 291, 289), (280, 281, 289, 288), (295, 294, 298, 299), (291, 290, 294, 295), (289, 291, 295, 293), (288, 289, 293, 292), (297, 299, 303, 301), (293, 295, 299, 297), (292, 293, 297, 296), (294, 292, 296, 298), (300, 301, 303, 302), (296, 297, 301, 300), (298, 296, 300, 302), (298, 302, 306, 304), (307, 305, 309, 311), (302, 303, 307, 306), (299, 298, 304, 305), (303, 299, 305, 307), (309, 308, 310, 311), (305, 304, 308, 309), (304, 306, 310, 308), (310, 306, 312, 314), (314, 312, 316, 318), (307, 311, 315, 313), (311, 310, 314, 315), (306, 307, 313, 312), (316, 317, 319, 318), (315, 314, 318, 319), (313, 315, 319, 317), (316, 312, 320, 322), (320, 321, 325, 324), (317, 316, 322, 323), (313, 317, 323, 321), (312, 313, 321, 320), (324, 325, 327, 326), (321, 323, 327, 325), (326, 327, 331, 330), (322, 320, 324, 326), (331, 329, 333, 335), (327, 323, 329, 331), (323, 322, 328, 329), (322, 326, 330, 328), (333, 332, 334, 335), (329, 328, 332, 333), (328, 330, 334, 332), (334, 330, 336, 338), (339, 338, 342, 343), (331, 335, 339, 337), (335, 334, 338, 339), (330, 331, 337, 336), (341, 343, 347, 345), (337, 339, 343, 341), (336, 337, 341, 340), (338, 336, 340, 342), (346, 344, 348, 350), (340, 341, 345, 344), (342, 340, 344, 346), (343, 342, 346, 347), (349, 351, 355, 353), (347, 346, 350, 351), (345, 347, 351, 349), (348, 344, 744, 746), (353, 355, 359, 357), (348, 349, 353, 352), (350, 348, 352, 354), (351, 350, 354, 355), (358, 356, 360, 362), (352, 353, 357, 356), (354, 352, 356, 358), (355, 354, 358, 359), (361, 363, 367, 365), (359, 358, 362, 363), (357, 359, 363, 361), (356, 357, 361, 360), (364, 365, 367, 366), (360, 361, 365, 364), (362, 360, 364, 366), (362, 366, 370, 368), (368, 370, 374, 372), (366, 367, 371, 370), (363, 362, 368, 369), (367, 363, 369, 371), (375, 373, 377, 379), (370, 371, 375, 374), (371, 369, 373, 375), (369, 368, 372, 373), (376, 378, 382, 380), (373, 372, 376, 377), (372, 374, 378, 376), (374, 375, 379, 378), (381, 380, 382, 383), (378, 379, 383, 382), (379, 377, 381, 383), (380, 381, 387, 386), (384, 386, 390, 388), (381, 377, 385, 387), (376, 380, 386, 384), (377, 376, 384, 385), (389, 388, 390, 391), (385, 384, 388, 389), (387, 385, 389, 391), (387, 391, 395, 393), (394, 392, 396, 398), (391, 390, 394, 395), (386, 387, 393, 392), (390, 386, 392, 394), (398, 396, 400, 402), (392, 393, 397, 396), (393, 395, 399, 397), (395, 394, 398, 399), (401, 403, 407, 405), (396, 397, 401, 400), (397, 399, 403, 401), (399, 398, 402, 403), (406, 404, 408, 410), (403, 402, 406, 407), (402, 400, 404, 406), (400, 401, 405, 404), (408, 409, 417, 416), (404, 405, 409, 408), (405, 407, 411, 409), (407, 406, 410, 411), (412, 413, 415, 414), (409, 411, 415, 413), (414, 415, 475, 474), (410, 408, 412, 414), (417, 419, 423, 421), (409, 413, 419, 417), (413, 412, 418, 419), (412, 408, 416, 418), (420, 421, 423, 422), (417, 421, 427, 425), (418, 416, 420, 422), (419, 418, 422, 423), (427, 426, 432, 433), (416, 417, 425, 424), (420, 416, 424, 426), (421, 420, 426, 427), (428, 429, 431, 430), (425, 427, 431, 429), (424, 425, 429, 428), (426, 424, 428, 430), (435, 433, 437, 439), (426, 430, 434, 432), (431, 427, 433, 435), (430, 431, 435, 434), (437, 436, 438, 439), (438, 434, 448, 450), (432, 434, 438, 436), (437, 433, 441, 443), (443, 441, 445, 447), (436, 437, 443, 442), (432, 436, 442, 440), (433, 432, 440, 441), (445, 444, 446, 447), (441, 440, 444, 445), (440, 442, 446, 444), (442, 443, 447, 446), (449, 451, 455, 453), (434, 435, 449, 448), (435, 439, 451, 449), (439, 438, 450, 451), (452, 453, 455, 454), (453, 452, 458, 459), (450, 448, 452, 454), (450, 454, 466, 464), (458, 456, 460, 462), (449, 453, 459, 457), (448, 449, 457, 456), (452, 448, 456, 458), (460, 461, 463, 462), (459, 458, 462, 463), (457, 459, 463, 461), (456, 457, 461, 460), (464, 466, 470, 468), (454, 455, 467, 466), (451, 450, 464, 465), (455, 451, 465, 467), (469, 468, 470, 471), (466, 467, 471, 470), (467, 465, 469, 471), (465, 464, 468, 469), (475, 473, 477, 479), (415, 411, 473, 475), (411, 410, 472, 473), (410, 414, 474, 472), (476, 478, 482, 480), (473, 472, 476, 477), (472, 474, 478, 476), (474, 475, 479, 478), (483, 481, 485, 487), (478, 479, 483, 482), (479, 477, 481, 483), (477, 476, 480, 481), (485, 484, 486, 487), (484, 485, 491, 490), (480, 482, 486, 484), (482, 483, 487, 486), (488, 490, 494, 492), (481, 480, 488, 489), (480, 484, 490, 488), (485, 481, 489, 491), (495, 493, 497, 499), (490, 491, 495, 494), (491, 489, 493, 495), (489, 488, 492, 493), (497, 496, 500, 501), (493, 492, 496, 497), (492, 494, 498, 496), (494, 495, 499, 498), (501, 500, 502, 503), (496, 498, 502, 500), (503, 502, 506, 507), (499, 497, 501, 503), (506, 504, 508, 510), (502, 498, 504, 506), (498, 499, 505, 504), (499, 503, 507, 505), (508, 509, 511, 510), (504, 505, 513, 512), (505, 507, 511, 509), (507, 506, 510, 511), (515, 514, 520, 521), (505, 509, 515, 513), (508, 504, 512, 514), (509, 508, 514, 515), (516, 517, 519, 518), (514, 512, 516, 518), (512, 513, 517, 516), (513, 515, 519, 517), (523, 521, 525, 527), (514, 518, 522, 520), (519, 515, 521, 523), (518, 519, 523, 522), (524, 526, 530, 528), (522, 523, 527, 526), (520, 522, 526, 524), (521, 520, 524, 525), (528, 530, 534, 532), (525, 524, 528, 529), (527, 525, 529, 531), (526, 527, 531, 530), (533, 532, 534, 535), (528, 532, 538, 536), (531, 529, 533, 535), (535, 534, 722, 723), (536, 538, 542, 540), (529, 528, 536, 537), (533, 529, 537, 539), (532, 533, 539, 538), (541, 540, 544, 545), (537, 536, 540, 541), (539, 537, 541, 543), (538, 539, 543, 542), (547, 545, 549, 551), (543, 541, 545, 547), (542, 543, 547, 546), (540, 542, 546, 544), (548, 550, 554, 552), (546, 547, 551, 550), (544, 546, 550, 548), (545, 544, 548, 549), (555, 553, 557, 559), (549, 548, 552, 553), (551, 549, 553, 555), (550, 551, 555, 554), (557, 556, 558, 559), (554, 555, 559, 558), (552, 554, 558, 556), (557, 553, 561, 563), (563, 561, 565, 567), (556, 557, 563, 562), (552, 556, 562, 560), (553, 552, 560, 561), (564, 566, 570, 568), (561, 560, 564, 565), (560, 562, 566, 564), (566, 562, 656, 658), (571, 569, 573, 575), (566, 567, 571, 570), (567, 565, 569, 571), (565, 564, 568, 569), (573, 572, 574, 575), (572, 573, 579, 578), (568, 570, 574, 572), (570, 571, 575, 574), (576, 578, 582, 580), (569, 568, 576, 577), (568, 572, 578, 576), (573, 569, 577, 579), (581, 580, 582, 583), (579, 583, 587, 585), (579, 577, 581, 583), (580, 581, 643, 642), (584, 585, 589, 588), (578, 579, 585, 584), (582, 578, 584, 586), (583, 582, 586, 587), (589, 591, 595, 593), (585, 587, 591, 589), (587, 586, 590, 591), (586, 584, 588, 590), (594, 592, 596, 598), (591, 590, 594, 595), (590, 588, 592, 594), (588, 589, 593, 592), (596, 597, 599, 598), (592, 593, 601, 600), (593, 595, 599, 597), (599, 595, 625, 627), (603, 602, 616, 617), (593, 597, 603, 601), (596, 592, 600, 602), (597, 596, 602, 603), (604, 605, 607, 606), (602, 600, 604, 606), (605, 604, 610, 611), (601, 603, 607, 605), (609, 611, 615, 613), (601, 605, 611, 609), (600, 601, 609, 608), (604, 600, 608, 610), (612, 613, 615, 614), (611, 610, 614, 615), (610, 608, 612, 614), (608, 609, 613, 612), (616, 618, 622, 620), (602, 606, 618, 616), (607, 603, 617, 619), (606, 607, 619, 618), (621, 620, 622, 623), (617, 616, 620, 621), (619, 617, 621, 623), (618, 619, 623, 622), (624, 626, 630, 628), (594, 598, 626, 624), (598, 599, 627, 626), (595, 594, 624, 625), (629, 628, 632, 633), (625, 624, 628, 629), (627, 625, 629, 631), (626, 627, 631, 630), (635, 633, 637, 639), (631, 629, 633, 635), (630, 631, 635, 634), (628, 630, 634, 632), (637, 636, 638, 639), (634, 635, 639, 638), (632, 634, 638, 636), (633, 632, 636, 637), (643, 641, 645, 647), (581, 577, 641, 643), (576, 580, 642, 640), (577, 576, 640, 641), (645, 644, 646, 647), (647, 646, 650, 651), (640, 642, 646, 644), (641, 640, 644, 645), (649, 651, 655, 653), (646, 642, 648, 650), (642, 643, 649, 648), (643, 647, 651, 649), (652, 653, 655, 654), (648, 649, 653, 652), (650, 648, 652, 654), (651, 650, 654, 655), (657, 659, 663, 661), (563, 567, 659, 657), (567, 566, 658, 659), (562, 563, 657, 656), (660, 661, 663, 662), (661, 660, 666, 667), (658, 656, 660, 662), (659, 658, 662, 663), (666, 664, 668, 670), (657, 661, 667, 665), (656, 657, 665, 664), (660, 656, 664, 666), (668, 669, 671, 670), (671, 667, 673, 675), (665, 667, 671, 669), (664, 665, 669, 668), (673, 672, 676, 677), (667, 666, 672, 673), (666, 670, 674, 672), (670, 671, 675, 674), (679, 677, 681, 683), (675, 673, 677, 679), (674, 675, 679, 678), (672, 674, 678, 676), (680, 682, 686, 684), (678, 679, 683, 682), (676, 678, 682, 680), (677, 676, 680, 681), (687, 685, 689, 691), (681, 680, 684, 685), (683, 681, 685, 687), (682, 683, 687, 686), (690, 691, 695, 694), (686, 687, 691, 690), (684, 686, 690, 688), (685, 684, 688, 689), (693, 692, 694, 695), (688, 690, 694, 692), (692, 693, 699, 698), (691, 689, 693, 695), (699, 697, 701, 703), (693, 689, 697, 699), (689, 688, 696, 697), (688, 692, 698, 696), (701, 700, 702, 703), (702, 698, 704, 706), (696, 698, 702, 700), (697, 696, 700, 701), (705, 707, 711, 709), (698, 699, 705, 704), (699, 703, 707, 705), (703, 702, 706, 707), (708, 709, 711, 710), (705, 709, 715, 713), (706, 704, 708, 710), (707, 706, 710, 711), (713, 715, 719, 717), (704, 705, 713, 712), (708, 704, 712, 714), (709, 708, 714, 715), (716, 717, 719, 718), (712, 713, 717, 716), (714, 712, 716, 718), (715, 714, 718, 719), (721, 723, 727, 725), (530, 531, 721, 720), (534, 530, 720, 722), (531, 535, 723, 721), (724, 725, 727, 726), (723, 722, 726, 727), (722, 720, 724, 726), (725, 724, 730, 731), (730, 728, 732, 734), (724, 720, 728, 730), (721, 725, 731, 729), (720, 721, 729, 728), (735, 734, 738, 739), (731, 730, 734, 735), (729, 731, 735, 733), (728, 729, 733, 732), (737, 739, 743, 741), (733, 735, 739, 737), (732, 733, 737, 736), (734, 732, 736, 738), (740, 741, 743, 742), (736, 737, 741, 740), (738, 736, 740, 742), (739, 738, 742, 743), (746, 744, 748, 750), (349, 348, 746, 747), (345, 349, 747, 745), (344, 345, 745, 744), (748, 749, 751, 750), (749, 748, 754, 755), (745, 747, 751, 749), (747, 746, 750, 751), (753, 755, 759, 757), (744, 745, 753, 752), (745, 749, 755, 753), (748, 744, 752, 754), (756, 757, 759, 758), (754, 758, 762, 760), (754, 752, 756, 758), (752, 753, 757, 756), (761, 760, 768, 769), (755, 754, 760, 761), (759, 755, 761, 763), (758, 759, 763, 762), (765, 764, 766, 767), (760, 762, 766, 764), (762, 763, 767, 766), (763, 761, 765, 767), (768, 770, 774, 772), (760, 764, 770, 768), (764, 765, 771, 770), (765, 761, 769, 771), (773, 772, 774, 775), (769, 768, 772, 773), (771, 769, 773, 775), (771, 775, 779, 777), (779, 778, 784, 785), (775, 774, 778, 779), (770, 771, 777, 776), (774, 770, 776, 778), (780, 781, 783, 782), (778, 776, 780, 782), (781, 780, 794, 795), (777, 779, 783, 781), (787, 785, 789, 791), (778, 782, 786, 784), (783, 779, 785, 787), (782, 783, 787, 786), (789, 788, 790, 791), (786, 787, 791, 790), (784, 786, 790, 788), (785, 784, 788, 789), (794, 792, 796, 798), (777, 781, 795, 793), (776, 777, 793, 792), (780, 776, 792, 794), (796, 797, 799, 798), (792, 793, 797, 796), (793, 795, 799, 797), (795, 794, 798, 799)])
me_cube.materials.append(mat_material)
me_cube.use_remesh_preserve_volume = False
me_cube.use_remesh_preserve_attributes = False
me_cube.use_mirror_vertex_groups = False
me_cube.update()

# ---- objects
ob_cube = bpy.data.objects.new('Cube', me_cube)
ob_lamp = bpy.data.objects.new('Lamp', light_lamp)
ob_camera = bpy.data.objects.new('Camera', cam_camera)

# ---- transforms, parenting, visibility, modifiers, constraints
ob_cube.location = (0.0, 0.0, 0.0)
ob_cube.lock_rotations_4d = False
ob_cube.empty_display_type = 'ARROWS'
ob_cube.lineart.crease_threshold = 0.0
ob_lamp.location = (4.076, 1.005, 5.904)
ob_lamp.rotation_euler = (0.6503, 0.05522, 1.866)
ob_lamp.lock_rotations_4d = False
ob_lamp.empty_display_type = 'ARROWS'
ob_lamp.color = (0.0, 0.0, 0.0, 0.0)
ob_lamp.lineart.crease_threshold = 0.0
ob_camera.location = (7.481, -6.508, 5.344)
ob_camera.rotation_euler = (1.109, 0.0, 0.8149)
ob_camera.lock_rotations_4d = False
ob_camera.empty_display_type = 'ARROWS'
ob_camera.color = (0.0, 0.0, 0.0, 0.0)
ob_camera.display_type = 'WIRE'
ob_camera.lineart.crease_threshold = 0.0

# ---- collection membership
col_collection_1.objects.link(ob_cube)
col_collection_1.objects.link(ob_lamp)
col_collection_1.objects.link(ob_camera)

# ---- scene / render settings (as saved in the file)
scene.camera = ob_camera
scene.frame_start = 1; scene.frame_end = 250; scene.frame_set(1)
scene.render.engine = 'BLENDER_EEVEE_NEXT'
scene.render.resolution_percentage = 50
scene.render.dither_intensity = 0.0
scene.cycles.use_denoising = False
scene.cycles.samples = 128
scene.cycles.sampling_pattern = 'TABULATED_SOBOL'
scene.cycles.use_adaptive_sampling = False
scene.cycles.use_light_tree = False
scene.cycles.blur_glossy = 0.0
scene.cycles.sample_clamp_indirect = 0.0
scene.view_settings.view_transform = 'Standard'
bpy.context.view_layer.update()
